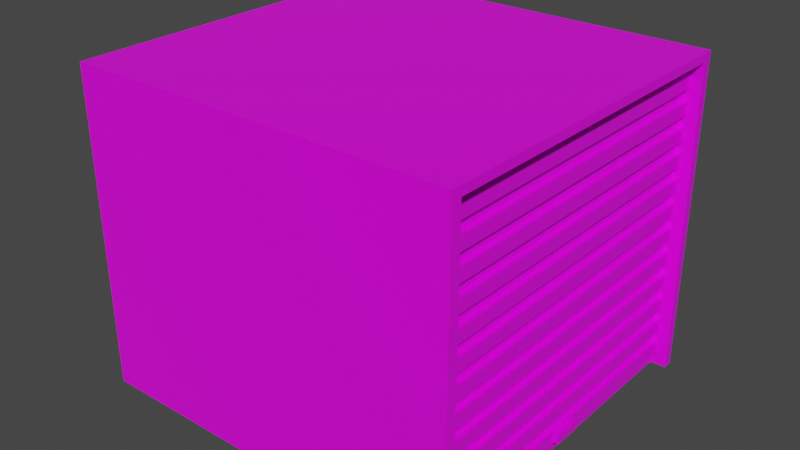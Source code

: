# Source: garage_Closed.blend  (saved by Blender 2.82.7; exported with 4.5.12 LTS)
import bpy
from mathutils import Matrix  # noqa: F401  (used for matrix-valued properties, if any)

bpy.ops.wm.read_factory_settings(use_empty=True)
scene = bpy.context.scene
scene.name = 'Scene'

# ---- collections
col_collection = bpy.data.collections.new('Collection'); scene.collection.children.link(col_collection)

# ---- images (referenced by path relative to the original .blend; pixels are not part of the script)
import os
ASSET_DIR = os.environ.get("B2B_ASSET_DIR", "")  # directory of the original .blend (textures are referenced by path, not embedded)
HERE = os.path.dirname(os.path.abspath(__file__))  # packed textures are extracted next to this script under _unpacked/

def load_image(name, relpath, width, height, colorspace="sRGB"):
    """Load a texture the original file referenced (path relative to the .blend, or extracted next to this script)."""
    p = next((c for c in (os.path.join(HERE, relpath), os.path.join(ASSET_DIR, relpath)) if relpath and os.path.exists(c)), "")
    if p:
        img = bpy.data.images.load(p, check_existing=True)
        img.name = name
    else:  # same state as the original file: an image datablock whose file is absent (Cycles renders it pink)
        img = bpy.data.images.new(name, width, height)
        img.source = "FILE"
        img.filepath = "//" + (relpath or name)
    img.colorspace_settings.name = colorspace
    return img
img_4x4_texture_png = load_image('4x4_texture.png', '4x4_texture.png', 1024, 1024, 'sRGB')

# ---- materials (node trees are filled in below, after node groups)
mat_base_material = bpy.data.materials.new('base_Material')
mat_base_material.alpha_threshold = 0.0
mat_base_material.use_transparent_shadow = False
mat_base_material.line_color = (0.0, 0.0, 0.0, 1.0)

# ---- material node trees
mat_base_material.use_nodes = True; mat_base_material.node_tree.nodes.clear()
_N = mat_base_material.node_tree.nodes; _L = mat_base_material.node_tree.links
n0 = _N.new('ShaderNodeOutputMaterial'); n0.name = 'Material Output'; n0.location = (300, 300)
n1 = _N.new('ShaderNodeBsdfPrincipled'); n1.name = 'Principled BSDF'; n1.location = (10, 300)
n1.distribution = 'GGX'
n1.subsurface_method = 'BURLEY'
n1.inputs[2].default_value = 0.4
n1.inputs[3].default_value = 1.45
n1.inputs[27].default_value = (0.0, 0.0, 0.0, 1.0)
n1.inputs[28].default_value = 1.0
n2 = _N.new('ShaderNodeTexImage'); n2.name = 'Image Texture'; n2.location = (-343, 208)
n2.image = img_4x4_texture_png
n2.interpolation = 'Closest'
_L.new(n1.outputs[0], n0.inputs[0])
_L.new(n2.outputs[0], n1.inputs[0])
n0.is_active_output = True

# ---- world
world_world = bpy.data.worlds.new('World'); scene.world = world_world
world_world.use_nodes = True; world_world.node_tree.nodes.clear()
_N = world_world.node_tree.nodes; _L = world_world.node_tree.links
n0 = _N.new('ShaderNodeOutputWorld'); n0.name = 'World Output'; n0.location = (300, 300)
n1 = _N.new('ShaderNodeBackground'); n1.name = 'Background'; n1.location = (10, 300)
n1.inputs[0].default_value = (0.05088, 0.05088, 0.05088, 1.0)
_L.new(n1.outputs[0], n0.inputs[0])
n0.is_active_output = True
world_world.color = (0.05088, 0.05088, 0.05088)
world_world.use_sun_shadow = False
world_world.sun_shadow_jitter_overblur = 0.0

# ---- meshes
me_cube_039 = bpy.data.meshes.new('Cube.039')
me_cube_039.from_pydata([(2.165, -2.079, 3.775), (2.165, 2.079, 3.775), (2.354, 2.2, 0.0), (2.354, -2.2, 0.0), (-2.354, -2.2, 0.0), (-2.354, 2.2, 0.0), (2.354, -2.2, 3.881), (-2.354, -2.2, 3.881), (2.354, 2.2, 3.881), (-2.354, 2.2, 3.881), (2.354, 2.079, 0.0), (2.165, 2.079, 1.192e-07), (2.165, -2.079, 1.192e-07), (2.354, -2.079, 3.775), (2.354, 2.079, 3.775), (2.354, -2.079, 0.0), (2.158, -2.091, 3.622), (2.158, 2.091, 3.622), (2.158, 2.091, 3.464), (2.158, -2.091, 3.464), (2.225, -2.091, 3.464), (2.225, -2.091, 3.622), (2.225, 2.091, 3.622), (2.225, 2.091, 3.464), (2.158, -2.091, 3.322), (2.158, 2.091, 3.322), (2.158, 2.091, 3.164), (2.158, -2.091, 3.164), (2.225, -2.091, 3.164), (2.225, -2.091, 3.322), (2.225, 2.091, 3.322), (2.225, 2.091, 3.164), (2.158, -2.091, 3.022), (2.158, 2.091, 3.022), (2.158, 2.091, 2.864), (2.158, -2.091, 2.864), (2.225, -2.091, 2.864), (2.225, -2.091, 3.022), (2.225, 2.091, 3.022), (2.225, 2.091, 2.864), (2.158, -2.091, 2.722), (2.158, 2.091, 2.722), (2.158, 2.091, 2.564), (2.158, -2.091, 2.564), (2.225, -2.091, 2.564), (2.225, -2.091, 2.722), (2.225, 2.091, 2.722), (2.225, 2.091, 2.564), (2.158, -2.091, 2.422), (2.158, 2.091, 2.422), (2.158, 2.091, 2.264), (2.158, -2.091, 2.264), (2.225, -2.091, 2.264), (2.225, -2.091, 2.422), (2.225, 2.091, 2.422), (2.225, 2.091, 2.264), (2.158, -2.091, 2.122), (2.158, 2.091, 2.122), (2.158, 2.091, 1.964), (2.158, -2.091, 1.964), (2.225, -2.091, 1.964), (2.225, -2.091, 2.122), (2.225, 2.091, 2.122), (2.225, 2.091, 1.964), (2.158, -2.091, 1.822), (2.158, 2.091, 1.822), (2.158, 2.091, 1.664), (2.158, -2.091, 1.664), (2.225, -2.091, 1.664), (2.225, -2.091, 1.822), (2.225, 2.091, 1.822), (2.225, 2.091, 1.664), (2.158, -2.091, 1.522), (2.158, 2.091, 1.522), (2.158, 2.091, 1.364), (2.158, -2.091, 1.364), (2.225, -2.091, 1.364), (2.225, -2.091, 1.522), (2.225, 2.091, 1.522), (2.225, 2.091, 1.364), (2.158, -2.091, 1.222), (2.158, 2.091, 1.222), (2.158, 2.091, 1.064), (2.158, -2.091, 1.064), (2.225, -2.091, 1.064), (2.225, -2.091, 1.222), (2.225, 2.091, 1.222), (2.225, 2.091, 1.064), (2.158, -2.091, 0.9217), (2.158, 2.091, 0.9217), (2.158, 2.091, 0.764), (2.158, -2.091, 0.764), (2.225, -2.091, 0.764), (2.225, -2.091, 0.9217), (2.225, 2.091, 0.9217), (2.225, 2.091, 0.764), (2.158, -2.091, 0.6217), (2.158, 2.091, 0.6217), (2.158, 2.091, 0.464), (2.158, -2.091, 0.464), (2.225, -2.091, 0.464), (2.225, -2.091, 0.6217), (2.225, 2.091, 0.6217), (2.225, 2.091, 0.464), (2.158, -2.091, 0.3217), (2.158, 2.091, 0.3217), (2.158, 2.091, 0.164), (2.158, -2.091, 0.164), (2.225, -2.091, 0.164), (2.225, -2.091, 0.3217), (2.225, 2.091, 0.3217), (2.225, 2.091, 0.164), (2.093, -0.1713, 0.2996), (2.093, 0.1713, 0.2996), (2.093, 0.1713, 0.1861), (2.093, -0.1713, 0.1861), (2.291, -0.1713, 0.1861), (2.291, -0.1713, 0.2996), (2.291, 0.1713, 0.2996), (2.291, 0.1713, 0.1861)], [], [(2, 10, 11, 12, 15, 3, 4, 5), (3, 15, 13, 14, 10, 2, 8, 6), (4, 3, 6, 7), (2, 5, 9, 8), (5, 4, 7, 9), (6, 8, 9, 7), (12, 0, 13, 15), (11, 1, 0, 12), (13, 0, 1, 14), (14, 1, 11, 10), (18, 19, 16, 17), (23, 22, 21, 20), (19, 18, 23, 20), (16, 19, 20, 21), (18, 17, 22, 23), (17, 16, 21, 22), (26, 27, 24, 25), (31, 30, 29, 28), (27, 26, 31, 28), (24, 27, 28, 29), (26, 25, 30, 31), (25, 24, 29, 30), (34, 35, 32, 33), (39, 38, 37, 36), (35, 34, 39, 36), (32, 35, 36, 37), (34, 33, 38, 39), (33, 32, 37, 38), (42, 43, 40, 41), (47, 46, 45, 44), (43, 42, 47, 44), (40, 43, 44, 45), (42, 41, 46, 47), (41, 40, 45, 46), (50, 51, 48, 49), (55, 54, 53, 52), (51, 50, 55, 52), (48, 51, 52, 53), (50, 49, 54, 55), (49, 48, 53, 54), (58, 59, 56, 57), (63, 62, 61, 60), (59, 58, 63, 60), (56, 59, 60, 61), (58, 57, 62, 63), (57, 56, 61, 62), (66, 67, 64, 65), (71, 70, 69, 68), (67, 66, 71, 68), (64, 67, 68, 69), (66, 65, 70, 71), (65, 64, 69, 70), (74, 75, 72, 73), (79, 78, 77, 76), (75, 74, 79, 76), (72, 75, 76, 77), (74, 73, 78, 79), (73, 72, 77, 78), (82, 83, 80, 81), (87, 86, 85, 84), (83, 82, 87, 84), (80, 83, 84, 85), (82, 81, 86, 87), (81, 80, 85, 86), (90, 91, 88, 89), (95, 94, 93, 92), (91, 90, 95, 92), (88, 91, 92, 93), (90, 89, 94, 95), (89, 88, 93, 94), (98, 99, 96, 97), (103, 102, 101, 100), (99, 98, 103, 100), (96, 99, 100, 101), (98, 97, 102, 103), (97, 96, 101, 102), (106, 107, 104, 105), (111, 110, 109, 108), (107, 106, 111, 108), (104, 107, 108, 109), (106, 105, 110, 111), (105, 104, 109, 110), (114, 115, 112, 113), (119, 118, 117, 116), (115, 114, 119, 116), (112, 115, 116, 117), (114, 113, 118, 119), (113, 112, 117, 118)])
_uv = me_cube_039.uv_layers.new(name='UVMap')
_uv.uv.foreach_set('vector', [0.622, 0.8875, 0.622, 0.8875, 0.622, 0.8875, 0.622, 0.8875, 0.622, 0.8875, 0.622, 0.8875, 0.622, 0.8875, 0.622, 0.8875, 0.622, 0.8875, 0.622, 0.8875, 0.622, 0.8875, 0.622, 0.8875, 0.622, 0.8875, 0.622, 0.8875, 0.622, 0.8875, 0.622, 0.8875, 0.622, 0.8875, 0.622, 0.8875, 0.622, 0.8875, 0.622, 0.8875, 0.622, 0.8875, 0.622, 0.8875, 0.622, 0.8875, 0.622, 0.8875, 0.622, 0.8875, 0.622, 0.8875, 0.622, 0.8875, 0.622, 0.8875, 0.622, 0.8875, 0.622, 0.8875, 0.622, 0.8875, 0.622, 0.8875, 0.622, 0.8875, 0.622, 0.8875, 0.622, 0.8875, 0.622, 0.8875, 0.622, 0.8875, 0.622, 0.8875, 0.622, 0.8875, 0.622, 0.8875, 0.622, 0.8875, 0.622, 0.8875, 0.622, 0.8875, 0.622, 0.8875, 0.622, 0.8875, 0.622, 0.8875, 0.622, 0.8875, 0.622, 0.8875, 0.3709, 0.872, 0.3709, 0.872, 0.3709, 0.872, 0.3709, 0.872, 0.3709, 0.872, 0.3709, 0.872, 0.3709, 0.872, 0.3709, 0.872, 0.3709, 0.872, 0.3709, 0.872, 0.3709, 0.872, 0.3709, 0.872, 0.3709, 0.872, 0.3709, 0.872, 0.3709, 0.872, 0.3709, 0.872, 0.3709, 0.872, 0.3709, 0.872, 0.3709, 0.872, 0.3709, 0.872, 0.3709, 0.872, 0.3709, 0.872, 0.3709, 0.872, 0.3709, 0.872, 0.3709, 0.872, 0.3709, 0.872, 0.3709, 0.872, 0.3709, 0.872, 0.3709, 0.872, 0.3709, 0.872, 0.3709, 0.872, 0.3709, 0.872, 0.3709, 0.872, 0.3709, 0.872, 0.3709, 0.872, 0.3709, 0.872, 0.3709, 0.872, 0.3709, 0.872, 0.3709, 0.872, 0.3709, 0.872, 0.3709, 0.872, 0.3709, 0.872, 0.3709, 0.872, 0.3709, 0.872, 0.3709, 0.872, 0.3709, 0.872, 0.3709, 0.872, 0.3709, 0.872, 0.3709, 0.872, 0.3709, 0.872, 0.3709, 0.872, 0.3709, 0.872, 0.3709, 0.872, 0.3709, 0.872, 0.3709, 0.872, 0.3709, 0.872, 0.3709, 0.872, 0.3709, 0.872, 0.3709, 0.872, 0.3709, 0.872, 0.3709, 0.872, 0.3709, 0.872, 0.3709, 0.872, 0.3709, 0.872, 0.3709, 0.872, 0.3709, 0.872, 0.3709, 0.872, 0.3709, 0.872, 0.3709, 0.872, 0.3709, 0.872, 0.3709, 0.872, 0.3709, 0.872, 0.3709, 0.872, 0.3709, 0.872, 0.3709, 0.872, 0.3709, 0.872, 0.3709, 0.872, 0.3709, 0.872, 0.3709, 0.872, 0.3709, 0.872, 0.3709, 0.872, 0.3709, 0.872, 0.3709, 0.872, 0.3709, 0.872, 0.3709, 0.872, 0.3709, 0.872, 0.3709, 0.872, 0.3709, 0.872, 0.3709, 0.872, 0.3709, 0.872, 0.3709, 0.872, 0.3709, 0.872, 0.3709, 0.872, 0.3709, 0.872, 0.3709, 0.872, 0.3709, 0.872, 0.3709, 0.872, 0.3709, 0.872, 0.3709, 0.872, 0.3709, 0.872, 0.3709, 0.872, 0.3709, 0.872, 0.3709, 0.872, 0.3709, 0.872, 0.3709, 0.872, 0.3709, 0.872, 0.3709, 0.872, 0.3709, 0.872, 0.3709, 0.872, 0.3709, 0.872, 0.3709, 0.872, 0.3709, 0.872, 0.3709, 0.872, 0.3709, 0.872, 0.3709, 0.872, 0.3709, 0.872, 0.3709, 0.872, 0.3709, 0.872, 0.3709, 0.872, 0.3709, 0.872, 0.3709, 0.872, 0.3709, 0.872, 0.3709, 0.872, 0.3709, 0.872, 0.3709, 0.872, 0.3709, 0.872, 0.3709, 0.872, 0.3709, 0.872, 0.3709, 0.872, 0.3709, 0.872, 0.3709, 0.872, 0.3709, 0.872, 0.3709, 0.872, 0.3709, 0.872, 0.3709, 0.872, 0.3709, 0.872, 0.3709, 0.872, 0.3709, 0.872, 0.3709, 0.872, 0.3709, 0.872, 0.3709, 0.872, 0.3709, 0.872, 0.3709, 0.872, 0.3709, 0.872, 0.3709, 0.872, 0.3709, 0.872, 0.3709, 0.872, 0.3709, 0.872, 0.3709, 0.872, 0.3709, 0.872, 0.3709, 0.872, 0.3709, 0.872, 0.3709, 0.872, 0.3709, 0.872, 0.3709, 0.872, 0.3709, 0.872, 0.3709, 0.872, 0.3709, 0.872, 0.3709, 0.872, 0.3709, 0.872, 0.3709, 0.872, 0.3709, 0.872, 0.3709, 0.872, 0.3709, 0.872, 0.3709, 0.872, 0.3709, 0.872, 0.3709, 0.872, 0.3709, 0.872, 0.3709, 0.872, 0.3709, 0.872, 0.3709, 0.872, 0.3709, 0.872, 0.3709, 0.872, 0.3709, 0.872, 0.3709, 0.872, 0.3709, 0.872, 0.3709, 0.872, 0.3709, 0.872, 0.3709, 0.872, 0.3709, 0.872, 0.3709, 0.872, 0.3709, 0.872, 0.3709, 0.872, 0.3709, 0.872, 0.3709, 0.872, 0.3709, 0.872, 0.3709, 0.872, 0.3709, 0.872, 0.3709, 0.872, 0.3709, 0.872, 0.3709, 0.872, 0.3709, 0.872, 0.3709, 0.872, 0.3709, 0.872, 0.3709, 0.872, 0.3709, 0.872, 0.3709, 0.872, 0.3709, 0.872, 0.3709, 0.872, 0.3709, 0.872, 0.3709, 0.872, 0.3709, 0.872, 0.3709, 0.872, 0.3709, 0.872, 0.3709, 0.872, 0.3709, 0.872, 0.3709, 0.872, 0.3709, 0.872, 0.3709, 0.872, 0.3709, 0.872, 0.3709, 0.872, 0.3709, 0.872, 0.3709, 0.872, 0.3709, 0.872, 0.3709, 0.872, 0.3709, 0.872, 0.3709, 0.872, 0.3709, 0.872, 0.3709, 0.872, 0.3709, 0.872, 0.3709, 0.872, 0.3709, 0.872, 0.3709, 0.872, 0.3709, 0.872, 0.3709, 0.872, 0.3709, 0.872, 0.3709, 0.872, 0.3709, 0.872, 0.3709, 0.872, 0.3709, 0.872, 0.3709, 0.872, 0.3709, 0.872, 0.3709, 0.872, 0.3709, 0.872, 0.3709, 0.872, 0.3709, 0.872, 0.3709, 0.872, 0.3709, 0.872, 0.3709, 0.872, 0.3709, 0.872, 0.3709, 0.872, 0.3709, 0.872, 0.3709, 0.872, 0.3709, 0.872, 0.3709, 0.872, 0.3709, 0.872, 0.3709, 0.872, 0.3709, 0.872, 0.3709, 0.872, 0.3709, 0.872, 0.3709, 0.872, 0.3709, 0.872, 0.3709, 0.872, 0.3709, 0.872, 0.3709, 0.872, 0.3709, 0.872, 0.3709, 0.872, 0.3709, 0.872, 0.3709, 0.872, 0.3709, 0.872, 0.3709, 0.872, 0.3709, 0.872, 0.3709, 0.872, 0.3709, 0.872, 0.3709, 0.872, 0.3709, 0.872, 0.3709, 0.872, 0.3709, 0.872, 0.3709, 0.872, 0.3709, 0.872, 0.3709, 0.872, 0.3709, 0.872, 0.3709, 0.872, 0.3709, 0.872, 0.3709, 0.872, 0.3709, 0.872, 0.3709, 0.872, 0.3709, 0.872, 0.3709, 0.872, 0.3709, 0.872, 0.3709, 0.872, 0.3709, 0.872, 0.3709, 0.872, 0.3709, 0.872, 0.3709, 0.872, 0.3709, 0.872, 0.3709, 0.872, 0.3709, 0.872, 0.622, 0.8875, 0.622, 0.8875, 0.622, 0.8875, 0.622, 0.8875, 0.622, 0.8875, 0.622, 0.8875, 0.622, 0.8875, 0.622, 0.8875, 0.622, 0.8875, 0.622, 0.8875, 0.622, 0.8875, 0.622, 0.8875, 0.622, 0.8875, 0.622, 0.8875, 0.622, 0.8875, 0.622, 0.8875, 0.622, 0.8875, 0.622, 0.8875, 0.622, 0.8875, 0.622, 0.8875, 0.622, 0.8875, 0.622, 0.8875, 0.622, 0.8875, 0.622, 0.8875])
me_cube_039.materials.append(mat_base_material)
me_cube_039.use_remesh_preserve_volume = False
me_cube_039.use_remesh_preserve_attributes = False
me_cube_039.use_mirror_vertex_groups = False
me_cube_039.update()

# ---- objects
ob_garage_closed = bpy.data.objects.new('garage_Closed', me_cube_039)

# ---- transforms, parenting, visibility, modifiers, constraints
ob_garage_closed.location = (0.0, 0.0, 0.0)
ob_garage_closed.lock_rotations_4d = False
ob_garage_closed.empty_display_type = 'ARROWS'
ob_garage_closed.lineart.crease_threshold = 0.0

# ---- collection membership
col_collection.objects.link(ob_garage_closed)

# ---- scene / render settings (as saved in the file)
scene.frame_start = 1; scene.frame_end = 250; scene.frame_set(1)
scene.render.engine = 'BLENDER_EEVEE_NEXT'
scene.cycles.use_denoising = False
scene.cycles.samples = 128
scene.cycles.sampling_pattern = 'TABULATED_SOBOL'
scene.cycles.use_adaptive_sampling = False
scene.cycles.use_light_tree = False
scene.view_settings.view_transform = 'Filmic'
bpy.context.view_layer.update()

# ---- added for rendering (the .blend has no active camera and no usable light): camera, sun
cam_auto = bpy.data.cameras.new('AutoCamera')
cam_auto.lens = 50.0
cam_auto.sensor_width = 36.0
cam_auto.clip_end = 1000.0
ob_auto_camera = bpy.data.objects.new('AutoCamera', cam_auto)
scene.collection.objects.link(ob_auto_camera)
ob_auto_camera.location = (6.95999, -8.35199, 7.50863)
ob_auto_camera.rotation_euler = (1.09748, -7.21219e-08, 0.694738)
scene.camera = ob_auto_camera
light_auto_sun = bpy.data.lights.new('AutoSun', 'SUN')
light_auto_sun.energy = 3.0
light_auto_sun.angle = 0.0523599
ob_auto_sun = bpy.data.objects.new('AutoSun', light_auto_sun)
scene.collection.objects.link(ob_auto_sun)
ob_auto_sun.rotation_euler = (0.872665, 0.174533, 0.523599)
bpy.context.view_layer.update()
